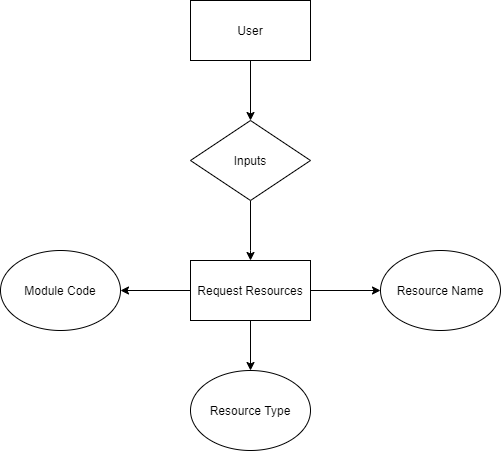

The diagram above was exported from draw.io. Its source (the exported page's mxGraphModel, read from the mxfile embedded in the PNG):
<mxGraphModel dx="1422" dy="745" grid="1" gridSize="10" guides="1" tooltips="1" connect="1" arrows="1" fold="1" page="1" pageScale="1" pageWidth="827" pageHeight="1169" math="0" shadow="0">
  <root>
    <mxCell id="0" />
    <mxCell id="1" parent="0" />
    <mxCell id="7fy6ttIE__PT1M7i9XMk-3" style="edgeStyle=orthogonalEdgeStyle;rounded=0;orthogonalLoop=1;jettySize=auto;html=1;exitX=0.5;exitY=1;exitDx=0;exitDy=0;entryX=0.5;entryY=0;entryDx=0;entryDy=0;" parent="1" source="7fy6ttIE__PT1M7i9XMk-1" target="7fy6ttIE__PT1M7i9XMk-2" edge="1">
      <mxGeometry relative="1" as="geometry" />
    </mxCell>
    <mxCell id="7fy6ttIE__PT1M7i9XMk-1" value="User" style="rounded=0;whiteSpace=wrap;html=1;" parent="1" vertex="1">
      <mxGeometry x="360" y="120" width="120" height="60" as="geometry" />
    </mxCell>
    <mxCell id="7fy6ttIE__PT1M7i9XMk-4" style="edgeStyle=orthogonalEdgeStyle;rounded=0;orthogonalLoop=1;jettySize=auto;html=1;exitX=0.5;exitY=1;exitDx=0;exitDy=0;entryX=0.5;entryY=0;entryDx=0;entryDy=0;" parent="1" source="7fy6ttIE__PT1M7i9XMk-2" target="7fy6ttIE__PT1M7i9XMk-5" edge="1">
      <mxGeometry relative="1" as="geometry">
        <mxPoint x="420" y="380" as="targetPoint" />
        <Array as="points">
          <mxPoint x="420" y="370" />
          <mxPoint x="420" y="370" />
        </Array>
      </mxGeometry>
    </mxCell>
    <mxCell id="7fy6ttIE__PT1M7i9XMk-7" style="edgeStyle=orthogonalEdgeStyle;rounded=0;orthogonalLoop=1;jettySize=auto;html=1;exitX=0;exitY=0.5;exitDx=0;exitDy=0;entryX=1;entryY=0.5;entryDx=0;entryDy=0;" parent="1" source="7fy6ttIE__PT1M7i9XMk-5" target="7fy6ttIE__PT1M7i9XMk-6" edge="1">
      <mxGeometry relative="1" as="geometry" />
    </mxCell>
    <mxCell id="7fy6ttIE__PT1M7i9XMk-8" style="edgeStyle=orthogonalEdgeStyle;rounded=0;orthogonalLoop=1;jettySize=auto;html=1;exitX=1;exitY=0.5;exitDx=0;exitDy=0;entryX=0;entryY=0.5;entryDx=0;entryDy=0;" parent="1" source="7fy6ttIE__PT1M7i9XMk-5" target="7fy6ttIE__PT1M7i9XMk-9" edge="1">
      <mxGeometry relative="1" as="geometry">
        <mxPoint x="560" y="280" as="targetPoint" />
      </mxGeometry>
    </mxCell>
    <mxCell id="7fy6ttIE__PT1M7i9XMk-2" value="Inputs" style="rhombus;whiteSpace=wrap;html=1;" parent="1" vertex="1">
      <mxGeometry x="360" y="240" width="120" height="80" as="geometry" />
    </mxCell>
    <mxCell id="Ly2y2G4qngh1BBlWtE4M-1" style="edgeStyle=orthogonalEdgeStyle;rounded=0;orthogonalLoop=1;jettySize=auto;html=1;exitX=0.5;exitY=1;exitDx=0;exitDy=0;entryX=0.5;entryY=0;entryDx=0;entryDy=0;" edge="1" parent="1" source="7fy6ttIE__PT1M7i9XMk-5" target="Ly2y2G4qngh1BBlWtE4M-2">
      <mxGeometry relative="1" as="geometry">
        <mxPoint x="420" y="490" as="targetPoint" />
      </mxGeometry>
    </mxCell>
    <mxCell id="7fy6ttIE__PT1M7i9XMk-5" value="Request Resources" style="rounded=0;whiteSpace=wrap;html=1;" parent="1" vertex="1">
      <mxGeometry x="360" y="380" width="120" height="60" as="geometry" />
    </mxCell>
    <mxCell id="7fy6ttIE__PT1M7i9XMk-6" value="Module Code" style="ellipse;whiteSpace=wrap;html=1;" parent="1" vertex="1">
      <mxGeometry x="170" y="370" width="120" height="80" as="geometry" />
    </mxCell>
    <mxCell id="7fy6ttIE__PT1M7i9XMk-9" value="Resource Name" style="ellipse;whiteSpace=wrap;html=1;" parent="1" vertex="1">
      <mxGeometry x="550" y="370" width="120" height="80" as="geometry" />
    </mxCell>
    <mxCell id="Ly2y2G4qngh1BBlWtE4M-2" value="Resource Type" style="ellipse;whiteSpace=wrap;html=1;" vertex="1" parent="1">
      <mxGeometry x="360" y="490" width="120" height="80" as="geometry" />
    </mxCell>
  </root>
</mxGraphModel>